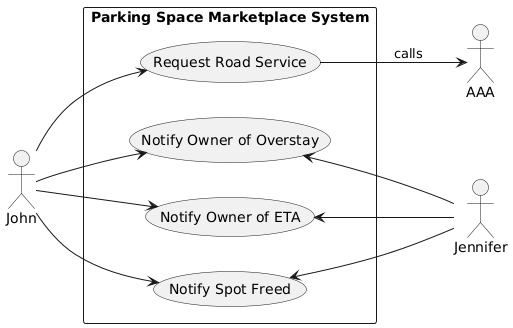

The diagram above was rendered by PlantUML. Its source (embedded in the PNG):
@startuml
left to right direction

actor John as C
actor Jennifer as Owner
actor AAA as TowService

rectangle "Parking Space Marketplace System" as System {
  usecase "Request Road Service"          as UC1
  usecase "Notify Owner of Overstay"      as UC2
  usecase "Notify Owner of ETA"           as UC3
  usecase "Notify Spot Freed"             as UC4
}

C --> UC1
C --> UC2
C --> UC3
C --> UC4

UC1 --> TowService : calls
UC2 <-- Owner
UC3 <-- Owner
UC4 <-- Owner
@enduml